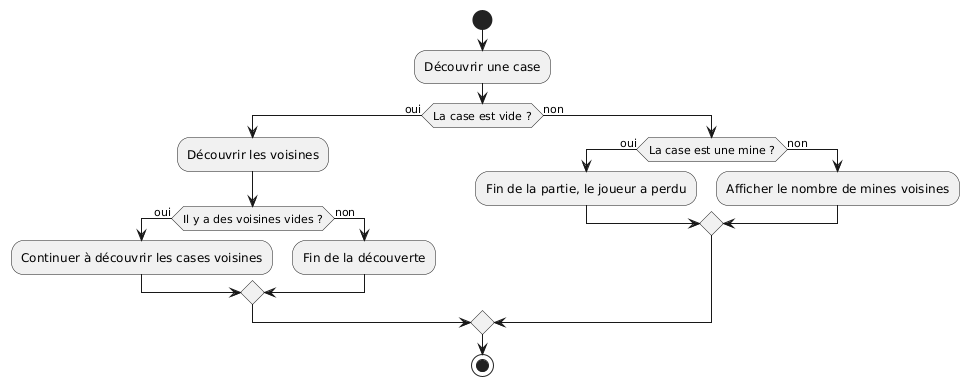

The diagram above was rendered by PlantUML. Its source (embedded in the PNG):
@startuml
start
:Découvrir une case;
if (La case est vide ?) then (oui)
    :Découvrir les voisines;
    if (Il y a des voisines vides ?) then (oui)
        :Continuer à découvrir les cases voisines;
    else (non)
        :Fin de la découverte;
    endif
else (non)
    if (La case est une mine ?) then (oui)
        :Fin de la partie, le joueur a perdu;
    else (non)
        :Afficher le nombre de mines voisines;
    endif
endif
stop
@enduml